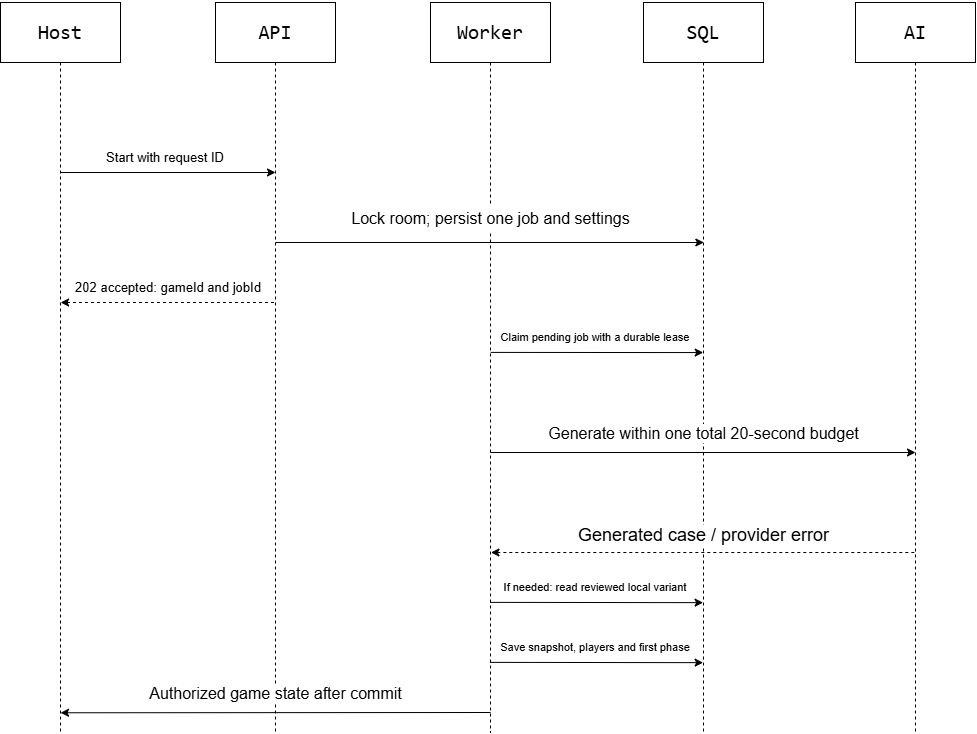

The diagram above was exported from draw.io. Its source (the exported page's mxGraphModel, read from the mxfile embedded in the PNG):
<mxGraphModel dx="1299" dy="994" grid="1" gridSize="10" guides="1" tooltips="1" connect="1" arrows="1" fold="1" page="1" pageScale="1" pageWidth="850" pageHeight="1100" math="0" shadow="0">
  <root>
    <mxCell id="0" />
    <mxCell id="1" parent="0" />
    <mxCell id="X0jMKXsy3RW0OZlPWtMJ-8" edge="1" parent="1" source="X0jMKXsy3RW0OZlPWtMJ-19" style="edgeStyle=orthogonalEdgeStyle;rounded=0;orthogonalLoop=1;jettySize=auto;html=1;defaultLabelBackgroundColor=page;endArrow=none;endFill=0;dashed=1;">
      <mxGeometry relative="1" as="geometry">
        <mxPoint x="515" y="840" as="targetPoint" />
      </mxGeometry>
    </mxCell>
    <mxCell id="X0jMKXsy3RW0OZlPWtMJ-6" edge="1" parent="1" source="X0jMKXsy3RW0OZlPWtMJ-1" style="edgeStyle=orthogonalEdgeStyle;rounded=0;orthogonalLoop=1;jettySize=auto;html=1;defaultLabelBackgroundColor=page;endArrow=none;endFill=0;dashed=1;">
      <mxGeometry relative="1" as="geometry">
        <mxPoint x="85" y="840" as="targetPoint" />
      </mxGeometry>
    </mxCell>
    <mxCell id="X0jMKXsy3RW0OZlPWtMJ-1" parent="1" style="rounded=0;whiteSpace=wrap;html=1;fontSize=20;" value="&lt;pre dir=&quot;ltr&quot;&gt;&lt;code&gt;Host&lt;/code&gt;&lt;/pre&gt;" vertex="1">
      <mxGeometry height="60" width="120" x="25" y="110" as="geometry" />
    </mxCell>
    <mxCell id="X0jMKXsy3RW0OZlPWtMJ-7" edge="1" parent="1" source="X0jMKXsy3RW0OZlPWtMJ-2" style="edgeStyle=orthogonalEdgeStyle;rounded=0;orthogonalLoop=1;jettySize=auto;html=1;defaultLabelBackgroundColor=page;endArrow=none;endFill=0;dashed=1;">
      <mxGeometry relative="1" as="geometry">
        <mxPoint x="300" y="840" as="targetPoint" />
      </mxGeometry>
    </mxCell>
    <mxCell id="X0jMKXsy3RW0OZlPWtMJ-33" connectable="0" parent="X0jMKXsy3RW0OZlPWtMJ-7" style="edgeLabel;html=1;align=center;verticalAlign=middle;resizable=0;points=[];inheritText=fontFamily,fontColor,fontStyle,textOpacity,labelBorderColor,labelBorderWidth,labelBackgroundColor,defaultLabelBackgroundColor,labelPadding;defaultLabelBackgroundColor=page;fontSize=16;" value="Authorized game state after commit" vertex="1">
      <mxGeometry relative="1" x="0.7881" y="-1" as="geometry">
        <mxPoint x="1" y="31" as="offset" />
      </mxGeometry>
    </mxCell>
    <mxCell id="X0jMKXsy3RW0OZlPWtMJ-2" parent="1" style="rounded=0;whiteSpace=wrap;html=1;fontFamily=Helvetica;fontSize=20;fontColor=default;fontStyle=0;align=center;verticalAlign=middle;" value="&lt;pre dir=&quot;ltr&quot;&gt;&lt;code&gt;API&lt;/code&gt;&lt;/pre&gt;" vertex="1">
      <mxGeometry height="60" width="120" x="240" y="110" as="geometry" />
    </mxCell>
    <mxCell id="X0jMKXsy3RW0OZlPWtMJ-3" parent="1" style="rounded=0;whiteSpace=wrap;html=1;fontFamily=Helvetica;fontSize=20;fontColor=default;fontStyle=0;align=center;verticalAlign=middle;" value="&lt;pre dir=&quot;ltr&quot;&gt;&lt;code&gt;Worker&lt;/code&gt;&lt;/pre&gt;" vertex="1">
      <mxGeometry height="60" width="120" x="455" y="110" as="geometry" />
    </mxCell>
    <mxCell id="X0jMKXsy3RW0OZlPWtMJ-9" edge="1" parent="1" source="X0jMKXsy3RW0OZlPWtMJ-4" style="edgeStyle=orthogonalEdgeStyle;rounded=0;orthogonalLoop=1;jettySize=auto;html=1;defaultLabelBackgroundColor=page;endArrow=none;endFill=0;dashed=1;">
      <mxGeometry relative="1" x="-0.0625" as="geometry">
        <Array as="points">
          <mxPoint x="728" y="840" />
        </Array>
        <mxPoint x="730" y="840" as="targetPoint" />
      </mxGeometry>
    </mxCell>
    <mxCell id="X0jMKXsy3RW0OZlPWtMJ-25" connectable="0" parent="X0jMKXsy3RW0OZlPWtMJ-9" style="edgeLabel;html=1;align=center;verticalAlign=middle;resizable=0;points=[];inheritText=fontFamily,fontColor,fontStyle,textOpacity,labelBorderColor,labelBorderWidth,labelBackgroundColor,defaultLabelBackgroundColor,labelPadding;defaultLabelBackgroundColor=page;fontSize=16;" value="Generate within one total 20-second budget" vertex="1">
      <mxGeometry relative="1" x="0.1339" y="-1" as="geometry">
        <mxPoint x="1" y="-11" as="offset" />
      </mxGeometry>
    </mxCell>
    <mxCell id="X0jMKXsy3RW0OZlPWtMJ-27" connectable="0" parent="X0jMKXsy3RW0OZlPWtMJ-9" style="edgeLabel;html=1;align=center;verticalAlign=middle;resizable=0;points=[];inheritText=fontFamily,fontColor,fontStyle,textOpacity,labelBorderColor,labelBorderWidth,labelBackgroundColor,defaultLabelBackgroundColor,labelPadding;defaultLabelBackgroundColor=page;fontSize=18;" value="Generated case / provider error" vertex="1">
      <mxGeometry relative="1" x="0.4048" y="-1" as="geometry">
        <mxPoint as="offset" />
      </mxGeometry>
    </mxCell>
    <mxCell id="X0jMKXsy3RW0OZlPWtMJ-4" parent="1" style="rounded=0;whiteSpace=wrap;html=1;fontFamily=Helvetica;fontSize=20;fontColor=default;fontStyle=0;align=center;verticalAlign=middle;" value="&lt;pre dir=&quot;ltr&quot;&gt;&lt;code&gt;SQL&lt;/code&gt;&lt;/pre&gt;" vertex="1">
      <mxGeometry height="60" width="120" x="668" y="110" as="geometry" />
    </mxCell>
    <mxCell id="X0jMKXsy3RW0OZlPWtMJ-10" edge="1" parent="1" source="X0jMKXsy3RW0OZlPWtMJ-5" style="edgeStyle=orthogonalEdgeStyle;rounded=0;orthogonalLoop=1;jettySize=auto;html=1;defaultLabelBackgroundColor=page;endArrow=none;endFill=0;dashed=1;">
      <mxGeometry relative="1" as="geometry">
        <mxPoint x="940" y="840" as="targetPoint" />
      </mxGeometry>
    </mxCell>
    <mxCell id="X0jMKXsy3RW0OZlPWtMJ-5" parent="1" style="rounded=0;whiteSpace=wrap;html=1;fontFamily=Helvetica;fontSize=20;fontColor=default;fontStyle=0;align=center;verticalAlign=middle;" value="&lt;pre dir=&quot;ltr&quot;&gt;&lt;code&gt;AI&lt;/code&gt;&lt;/pre&gt;" vertex="1">
      <mxGeometry height="60" width="120" x="880" y="110" as="geometry" />
    </mxCell>
    <mxCell id="X0jMKXsy3RW0OZlPWtMJ-13" edge="1" parent="1" style="endArrow=classic;html=1;rounded=0;defaultLabelBackgroundColor=page;" value="">
      <mxGeometry height="50" relative="1" width="50" as="geometry">
        <mxPoint x="85.1" y="280" as="sourcePoint" />
        <mxPoint x="300" y="280" as="targetPoint" />
      </mxGeometry>
    </mxCell>
    <mxCell id="X0jMKXsy3RW0OZlPWtMJ-14" parent="1" style="text;html=1;whiteSpace=wrap;strokeColor=none;fillColor=none;align=center;verticalAlign=middle;rounded=0;fontSize=13;" value="Start with request ID" vertex="1">
      <mxGeometry height="30" width="120" x="130" y="250" as="geometry" />
    </mxCell>
    <mxCell id="X0jMKXsy3RW0OZlPWtMJ-15" edge="1" parent="1" style="endArrow=none;html=1;rounded=0;defaultLabelBackgroundColor=page;startArrow=classic;startFill=1;endFill=0;dashed=1;" value="">
      <mxGeometry height="50" relative="1" width="50" as="geometry">
        <mxPoint x="85.10000000000001" y="410" as="sourcePoint" />
        <mxPoint x="300" y="410" as="targetPoint" />
      </mxGeometry>
    </mxCell>
    <mxCell id="X0jMKXsy3RW0OZlPWtMJ-16" parent="1" style="text;html=1;whiteSpace=wrap;strokeColor=none;fillColor=none;align=center;verticalAlign=middle;rounded=0;fontSize=13;" value="202 accepted: gameId and jobId" vertex="1">
      <mxGeometry height="30" width="190" x="97.55" y="380" as="geometry" />
    </mxCell>
    <mxCell id="X0jMKXsy3RW0OZlPWtMJ-17" edge="1" parent="1" style="endArrow=classic;html=1;rounded=0;defaultLabelBackgroundColor=page;" value="">
      <mxGeometry height="50" relative="1" width="50" as="geometry">
        <mxPoint x="300" y="350" as="sourcePoint" />
        <mxPoint x="728.35" y="350" as="targetPoint" />
      </mxGeometry>
    </mxCell>
    <mxCell id="X0jMKXsy3RW0OZlPWtMJ-20" edge="1" parent="1" source="X0jMKXsy3RW0OZlPWtMJ-3" style="edgeStyle=orthogonalEdgeStyle;rounded=0;orthogonalLoop=1;jettySize=auto;html=1;defaultLabelBackgroundColor=page;endArrow=none;endFill=0;dashed=1;" target="X0jMKXsy3RW0OZlPWtMJ-19" value="">
      <mxGeometry relative="1" as="geometry">
        <mxPoint x="515" y="170" as="sourcePoint" />
        <mxPoint x="514.9999999999998" y="800" as="targetPoint" />
      </mxGeometry>
    </mxCell>
    <mxCell id="X0jMKXsy3RW0OZlPWtMJ-19" parent="1" style="text;html=1;whiteSpace=wrap;strokeColor=none;fillColor=none;align=center;verticalAlign=middle;rounded=0;fontSize=16;" value="Lock room; persist one job and settings" vertex="1">
      <mxGeometry height="30" width="285" x="372.5" y="311" as="geometry" />
    </mxCell>
    <mxCell id="X0jMKXsy3RW0OZlPWtMJ-21" edge="1" parent="1" style="endArrow=classic;html=1;rounded=0;defaultLabelBackgroundColor=page;" value="">
      <mxGeometry height="50" relative="1" width="50" as="geometry">
        <mxPoint x="515.2" y="459.91" as="sourcePoint" />
        <mxPoint x="727.7" y="460.06" as="targetPoint" />
      </mxGeometry>
    </mxCell>
    <mxCell id="X0jMKXsy3RW0OZlPWtMJ-22" parent="1" style="text;html=1;whiteSpace=wrap;strokeColor=none;fillColor=none;align=center;verticalAlign=middle;rounded=0;fontSize=11;" value="Claim pending job with a durable lease" vertex="1">
      <mxGeometry height="30" width="220" x="510" y="430" as="geometry" />
    </mxCell>
    <mxCell id="X0jMKXsy3RW0OZlPWtMJ-23" edge="1" parent="1" style="endArrow=classic;html=1;rounded=0;defaultLabelBackgroundColor=page;" value="">
      <mxGeometry height="50" relative="1" width="50" as="geometry">
        <mxPoint x="514.92" y="560" as="sourcePoint" />
        <mxPoint x="940" y="560" as="targetPoint" />
      </mxGeometry>
    </mxCell>
    <mxCell id="X0jMKXsy3RW0OZlPWtMJ-26" edge="1" parent="1" style="endArrow=none;html=1;rounded=0;defaultLabelBackgroundColor=page;startArrow=classic;startFill=1;endFill=0;dashed=1;" value="">
      <mxGeometry height="50" relative="1" width="50" as="geometry">
        <mxPoint x="515.46" y="660" as="sourcePoint" />
        <mxPoint x="940.54" y="660" as="targetPoint" />
      </mxGeometry>
    </mxCell>
    <mxCell id="X0jMKXsy3RW0OZlPWtMJ-28" edge="1" parent="1" style="endArrow=classic;html=1;rounded=0;defaultLabelBackgroundColor=page;" value="">
      <mxGeometry height="50" relative="1" width="50" as="geometry">
        <mxPoint x="514.64" y="709.88" as="sourcePoint" />
        <mxPoint x="727.62" y="710.15" as="targetPoint" />
      </mxGeometry>
    </mxCell>
    <mxCell id="X0jMKXsy3RW0OZlPWtMJ-29" parent="1" style="text;html=1;whiteSpace=wrap;strokeColor=none;fillColor=none;align=center;verticalAlign=middle;rounded=0;fontSize=11;" value="If needed: read reviewed local variant" vertex="1">
      <mxGeometry height="30" width="220" x="510" y="680" as="geometry" />
    </mxCell>
    <mxCell id="X0jMKXsy3RW0OZlPWtMJ-30" edge="1" parent="1" style="endArrow=classic;html=1;rounded=0;defaultLabelBackgroundColor=page;" value="">
      <mxGeometry height="50" relative="1" width="50" as="geometry">
        <mxPoint x="514.64" y="769.88" as="sourcePoint" />
        <mxPoint x="727.62" y="770.15" as="targetPoint" />
      </mxGeometry>
    </mxCell>
    <mxCell id="X0jMKXsy3RW0OZlPWtMJ-31" parent="1" style="text;html=1;whiteSpace=wrap;strokeColor=none;fillColor=none;align=center;verticalAlign=middle;rounded=0;fontSize=11;" value="Save snapshot, players and first phase" vertex="1">
      <mxGeometry height="30" width="220" x="510" y="740" as="geometry" />
    </mxCell>
    <mxCell id="X0jMKXsy3RW0OZlPWtMJ-32" edge="1" parent="1" style="endArrow=classic;html=1;rounded=0;defaultLabelBackgroundColor=page;" value="">
      <mxGeometry height="50" relative="1" width="50" as="geometry">
        <mxPoint x="515.11" y="820" as="sourcePoint" />
        <mxPoint x="85.04" y="820.27" as="targetPoint" />
      </mxGeometry>
    </mxCell>
  </root>
</mxGraphModel>